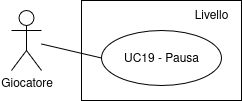

The diagram above was exported from draw.io. Its source (the exported page's mxGraphModel, read from the mxfile embedded in the PNG):
<mxGraphModel dx="2276" dy="766" grid="1" gridSize="10" guides="1" tooltips="1" connect="1" arrows="1" fold="1" page="1" pageScale="1" pageWidth="850" pageHeight="1100" math="0" shadow="0">
  <root>
    <mxCell id="0" />
    <mxCell id="1" parent="0" />
    <mxCell id="2" value="" style="rounded=0;whiteSpace=wrap;html=1;gradientColor=none;" vertex="1" parent="1">
      <mxGeometry x="80" y="940" width="160" height="100" as="geometry" />
    </mxCell>
    <mxCell id="3" style="rounded=0;orthogonalLoop=1;jettySize=auto;html=1;entryX=0;entryY=0.5;entryDx=0;entryDy=0;endArrow=none;startFill=0;" edge="1" source="4" target="5" parent="1">
      <mxGeometry relative="1" as="geometry" />
    </mxCell>
    <mxCell id="4" value="Giocatore" style="shape=umlActor;verticalLabelPosition=bottom;verticalAlign=top;html=1;outlineConnect=0;" vertex="1" parent="1">
      <mxGeometry x="10" y="950" width="30" height="60" as="geometry" />
    </mxCell>
    <mxCell id="5" value="UC19 - Pausa" style="ellipse;whiteSpace=wrap;html=1;" vertex="1" parent="1">
      <mxGeometry x="100" y="970" width="120" height="55" as="geometry" />
    </mxCell>
    <mxCell id="6" value="Livello" style="text;html=1;align=center;verticalAlign=middle;whiteSpace=wrap;rounded=0;" vertex="1" parent="1">
      <mxGeometry x="180" y="940" width="60" height="30" as="geometry" />
    </mxCell>
  </root>
</mxGraphModel>